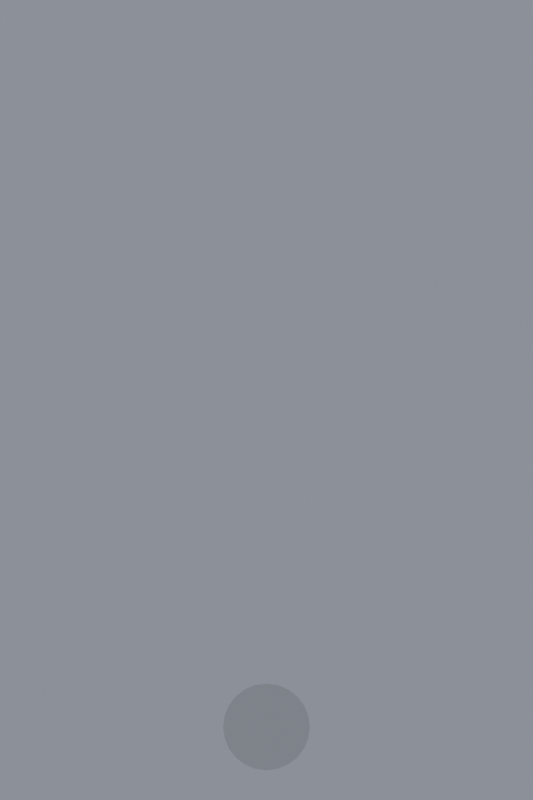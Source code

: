 # Source: fireb_fireball.blend  (saved by Blender 4.2.67; exported with 4.5.12 LTS)
import bpy
from mathutils import Matrix  # noqa: F401  (used for matrix-valued properties, if any)

bpy.ops.wm.read_factory_settings(use_empty=True)
scene = bpy.context.scene
scene.name = 'Scene'

# ---- materials (node trees are filled in below, after node groups)
mat_flame = bpy.data.materials.new('flame')

# ---- material node trees
mat_flame.use_nodes = True; mat_flame.node_tree.nodes.clear()
_N = mat_flame.node_tree.nodes; _L = mat_flame.node_tree.links
n0 = _N.new('ShaderNodeOutputMaterial'); n0.name = 'Material Output'; n0.location = (0, 0)
n1 = _N.new('ShaderNodeAttribute'); n1.name = 'Attribute'; n1.location = (0, 0)
n1.attribute_name = 'flame'
n2 = _N.new('ShaderNodeAttribute'); n2.name = 'Attribute.001'; n2.location = (0, 0)
n2.attribute_name = 'heat'
n3 = _N.new('ShaderNodeEmission'); n3.name = 'Emission'; n3.location = (0, 0)
n4 = _N.new('ShaderNodeMath'); n4.name = 'Math'; n4.location = (0, 0)
n4.operation = 'POWER'
n4.inputs[1].default_value = 2.2
n5 = _N.new('ShaderNodeMath'); n5.name = 'Math.001'; n5.location = (0, 0)
n5.operation = 'MULTIPLY'
n5.inputs[1].default_value = 0.1322
n6 = _N.new('ShaderNodeValToRGB'); n6.name = 'Color Ramp'; n6.location = (0, 0)
n6.color_ramp.interpolation = 'EASE'
while len(n6.color_ramp.elements) > 1: n6.color_ramp.elements.remove(n6.color_ramp.elements[-1])
n6.color_ramp.elements[0].position = 0.0; n6.color_ramp.elements[0].color = (0.25, 0.012, 0.0, 1.0)
_e = n6.color_ramp.elements.new(0.22); _e.color = (1.0, 0.1, 0.008, 1.0)
_e = n6.color_ramp.elements.new(0.5); _e.color = (1.0, 0.36, 0.035, 1.0)
_e = n6.color_ramp.elements.new(0.78); _e.color = (1.0, 0.55, 0.1, 1.0)
_e = n6.color_ramp.elements.new(1.0); _e.color = (1.0, 0.74, 0.3, 1.0)
_L.new(n1.outputs[2], n4.inputs[0])
_L.new(n4.outputs[0], n5.inputs[0])
_L.new(n1.outputs[2], n6.inputs[0])
_L.new(n6.outputs[0], n3.inputs[0])
_L.new(n5.outputs[0], n3.inputs[1])
_L.new(n3.outputs[0], n0.inputs[1])
n0.is_active_output = True

# ---- world
world_w = bpy.data.worlds.new('W'); scene.world = world_w
world_w.use_nodes = True; world_w.node_tree.nodes.clear()
_N = world_w.node_tree.nodes; _L = world_w.node_tree.links
n0 = _N.new('ShaderNodeBackground'); n0.name = 'Background'; n0.location = (10, 300)
n0.inputs[0].default_value = (0.75, 0.8, 0.9, 1.0)
n0.inputs[1].default_value = 0.35
n1 = _N.new('ShaderNodeOutputWorld'); n1.name = 'World Output'; n1.location = (300, 300)
_L.new(n0.outputs[0], n1.inputs[0])
n1.is_active_output = True

# ---- cameras
cam_cam = bpy.data.cameras.new('Cam')
cam_cam.type = 'ORTHO'
cam_cam.clip_end = 200.0
cam_cam.ortho_scale = 24.0

# ---- lights
light_sun = bpy.data.lights.new('Sun', 'SUN')
light_sun.angle = 0.4363
light_sun.energy = 1.6
light_glow = bpy.data.lights.new('Glow', 'POINT')
light_glow.color = (1.0, 0.52, 0.2)
light_glow.energy = 5.76e+04
light_glow.shadow_soft_size = 0.5

# ---- meshes
me_domain = bpy.data.meshes.new('Domain')
me_domain.from_pydata([(-8.0, -8.0, 0.0), (-8.0, -8.0, 24.0), (-8.0, 8.0, 0.0), (-8.0, 8.0, 24.0), (8.0, -8.0, 0.0), (8.0, -8.0, 24.0), (8.0, 8.0, 0.0), (8.0, 8.0, 24.0)], [], [(0, 1, 3, 2), (2, 3, 7, 6), (6, 7, 5, 4), (4, 5, 1, 0), (2, 6, 4, 0), (7, 3, 1, 5)])
me_domain.materials.append(mat_flame)
me_domain.update()
me_fuel0 = bpy.data.meshes.new('Fuel0')
me_fuel0.from_pydata([(0.0, 0.3365, 3.456), (0.0, 0.65, 3.326), (0.0, 1.256, 2.536), (0.0, 1.3, 2.2), (0.0, 1.256, 1.864), (0.0, 0.65, 1.074), (0.0, 0.3365, 0.9443), (0.104, 0.32, 3.456), (0.2009, 0.6182, 3.326), (0.2841, 0.8742, 3.119), (0.3479, 1.071, 2.85), (0.388, 1.194, 2.536), (0.4017, 1.236, 2.2), (0.388, 1.194, 1.864), (0.3479, 1.071, 1.55), (0.2841, 0.8742, 1.281), (0.2009, 0.6182, 1.074), (0.104, 0.32, 0.9443), (0.1978, 0.2722, 3.456), (0.3821, 0.5259, 3.326), (0.5403, 0.7437, 3.119), (0.6617, 0.9108, 2.85), (0.7381, 1.016, 2.536), (0.7641, 1.052, 2.2), (0.7381, 1.016, 1.864), (0.6617, 0.9108, 1.55), (0.5403, 0.7437, 1.281), (0.3821, 0.5259, 1.074), (0.1978, 0.2722, 0.9443), (0.0, 0.0, 0.9), (0.2722, 0.1978, 3.456), (0.5259, 0.3821, 3.326), (0.7437, 0.5403, 3.119), (0.9108, 0.6617, 2.85), (1.016, 0.7381, 2.536), (1.052, 0.7641, 2.2), (1.016, 0.7381, 1.864), (0.9108, 0.6617, 1.55), (0.7437, 0.5403, 1.281), (0.5259, 0.3821, 1.074), (0.2722, 0.1978, 0.9443), (0.32, 0.104, 3.456), (0.6182, 0.2009, 3.326), (0.8742, 0.2841, 3.119), (1.071, 0.3479, 2.85), (1.194, 0.388, 2.536), (1.236, 0.4017, 2.2), (1.194, 0.388, 1.864), (1.071, 0.3479, 1.55), (0.8742, 0.2841, 1.281), (0.6182, 0.2009, 1.074), (0.32, 0.104, 0.9443), (0.3365, -1.937e-08, 3.456), (0.65, -1.937e-08, 3.326), (0.9192, 0.0, 3.119), (1.126, 3.874e-08, 2.85), (1.256, 0.0, 2.536), (1.3, -3.874e-08, 2.2), (1.256, 0.0, 1.864), (1.126, 3.874e-08, 1.55), (0.9192, 0.0, 1.281), (0.65, -1.937e-08, 1.074), (0.3365, -1.937e-08, 0.9443), (0.32, -0.104, 3.456), (0.6182, -0.2009, 3.326), (0.8742, -0.2841, 3.119), (1.071, -0.3479, 2.85), (1.194, -0.388, 2.536), (1.236, -0.4017, 2.2), (1.194, -0.388, 1.864), (1.071, -0.3479, 1.55), (0.8742, -0.2841, 1.281), (0.6182, -0.2009, 1.074), (0.32, -0.104, 0.9443), (0.2722, -0.1978, 3.456), (0.5259, -0.3821, 3.326), (0.7437, -0.5403, 3.119), (0.9108, -0.6617, 2.85), (1.016, -0.7381, 2.536), (1.052, -0.7641, 2.2), (1.016, -0.7381, 1.864), (0.9108, -0.6617, 1.55), (0.7437, -0.5403, 1.281), (0.5259, -0.3821, 1.074), (0.2722, -0.1978, 0.9443), (0.1978, -0.2722, 3.456), (0.3821, -0.5259, 3.326), (0.5403, -0.7437, 3.119), (0.6617, -0.9108, 2.85), (0.7381, -1.016, 2.536), (0.7641, -1.052, 2.2), (0.7381, -1.016, 1.864), (0.6617, -0.9108, 1.55), (0.5403, -0.7437, 1.281), (0.3821, -0.5259, 1.074), (0.1978, -0.2722, 0.9443), (0.104, -0.32, 3.456), (0.2009, -0.6182, 3.326), (0.2841, -0.8742, 3.119), (0.3479, -1.071, 2.85), (0.388, -1.194, 2.536), (0.4017, -1.236, 2.2), (0.388, -1.194, 1.864), (0.3479, -1.071, 1.55), (0.2841, -0.8742, 1.281), (0.2009, -0.6182, 1.074), (0.104, -0.32, 0.9443), (0.0, 0.0, 3.5), (-2.906e-08, -0.3365, 3.456), (0.0, -0.65, 3.326), (1.937e-08, -0.9192, 3.119), (3.874e-08, -1.126, 2.85), (0.0, -1.256, 2.536), (0.0, -1.3, 2.2), (0.0, -1.256, 1.864), (3.874e-08, -1.126, 1.55), (1.937e-08, -0.9192, 1.281), (0.0, -0.65, 1.074), (-2.906e-08, -0.3365, 0.9443), (-0.104, -0.32, 3.456), (-0.2009, -0.6182, 3.326), (-0.2841, -0.8742, 3.119), (-0.3479, -1.071, 2.85), (-0.388, -1.194, 2.536), (-0.4017, -1.236, 2.2), (-0.388, -1.194, 1.864), (-0.3479, -1.071, 1.55), (-0.2841, -0.8742, 1.281), (-0.2009, -0.6182, 1.074), (-0.104, -0.32, 0.9443), (-0.1978, -0.2722, 3.456), (-0.3821, -0.5259, 3.326), (-0.5403, -0.7437, 3.119), (-0.6617, -0.9108, 2.85), (-0.7381, -1.016, 2.536), (-0.7641, -1.052, 2.2), (-0.7381, -1.016, 1.864), (-0.6617, -0.9108, 1.55), (-0.5403, -0.7437, 1.281), (-0.3821, -0.5259, 1.074), (-0.1978, -0.2722, 0.9443), (-0.2722, -0.1978, 3.456), (-0.5259, -0.3821, 3.326), (-0.7437, -0.5403, 3.119), (-0.9108, -0.6617, 2.85), (-1.016, -0.7381, 2.536), (-1.052, -0.7641, 2.2), (-1.016, -0.7381, 1.864), (-0.9108, -0.6617, 1.55), (-0.7437, -0.5403, 1.281), (-0.5259, -0.3821, 1.074), (-0.2722, -0.1978, 0.9443), (-0.32, -0.104, 3.456), (-0.6182, -0.2009, 3.326), (-0.8742, -0.2841, 3.119), (-1.071, -0.3479, 2.85), (-1.194, -0.388, 2.536), (-1.236, -0.4017, 2.2), (-1.194, -0.388, 1.864), (-1.071, -0.3479, 1.55), (-0.8742, -0.2841, 1.281), (-0.6182, -0.2009, 1.074), (-0.32, -0.104, 0.9443), (-0.3365, 4.843e-08, 3.456), (-0.65, 0.0, 3.326), (-0.9192, -1.937e-08, 3.119), (-1.126, 0.0, 2.85), (-1.256, 7.749e-08, 2.536), (-1.3, 0.0, 2.2), (-1.256, 7.749e-08, 1.864), (-1.126, 0.0, 1.55), (-0.9192, -1.937e-08, 1.281), (-0.65, 0.0, 1.074), (-0.3365, 4.843e-08, 0.9443), (-0.32, 0.104, 3.456), (-0.6182, 0.2009, 3.326), (-0.8742, 0.2841, 3.119), (-1.071, 0.3479, 2.85), (-1.194, 0.388, 2.536), (-1.236, 0.4017, 2.2), (-1.194, 0.388, 1.864), (-1.071, 0.3479, 1.55), (-0.8742, 0.2841, 1.281), (-0.6182, 0.2009, 1.074), (-0.32, 0.104, 0.9443), (-0.2722, 0.1978, 3.456), (-0.5259, 0.3821, 3.326), (-0.7437, 0.5403, 3.119), (-0.9108, 0.6617, 2.85), (-1.016, 0.7381, 2.536), (-1.052, 0.7641, 2.2), (-1.016, 0.7381, 1.864), (-0.9108, 0.6617, 1.55), (-0.7437, 0.5403, 1.281), (-0.5259, 0.3821, 1.074), (-0.2722, 0.1978, 0.9443), (-0.1978, 0.2722, 3.456), (-0.3821, 0.5259, 3.326), (-0.5403, 0.7437, 3.119), (-0.6617, 0.9108, 2.85), (-0.7381, 1.016, 2.536), (-0.7641, 1.052, 2.2), (-0.7381, 1.016, 1.864), (-0.6617, 0.9108, 1.55), (-0.5403, 0.7437, 1.281), (-0.3821, 0.5259, 1.074), (-0.1978, 0.2722, 0.9443), (-0.104, 0.32, 3.456), (-0.2009, 0.6182, 3.326), (-0.2841, 0.8742, 3.119), (-0.3479, 1.071, 2.85), (-0.388, 1.194, 2.536), (-0.4017, 1.236, 2.2), (-0.388, 1.194, 1.864), (-0.3479, 1.071, 1.55), (-0.2841, 0.8742, 1.281), (-0.2009, 0.6182, 1.074), (-0.104, 0.32, 0.9443), (-3.874e-08, 0.9192, 3.119), (1.162e-07, 1.126, 2.85), (1.162e-07, 1.126, 1.55), (-3.874e-08, 0.9192, 1.281)], [], [(5, 221, 15, 16), (4, 3, 12, 13), (219, 218, 9, 10), (6, 5, 16, 17), (0, 107, 7), (220, 4, 13, 14), (2, 219, 10, 11), (29, 6, 17), (1, 0, 7, 8), (221, 220, 14, 15), (3, 2, 11, 12), (218, 1, 8, 9), (11, 10, 21, 22), (29, 17, 28), (8, 7, 18, 19), (15, 14, 25, 26), (12, 11, 22, 23), (9, 8, 19, 20), (16, 15, 26, 27), (13, 12, 23, 24), (10, 9, 20, 21), (17, 16, 27, 28), (7, 107, 18), (14, 13, 24, 25), (24, 23, 35, 36), (21, 20, 32, 33), (28, 27, 39, 40), (18, 107, 30), (25, 24, 36, 37), (22, 21, 33, 34), (29, 28, 40), (19, 18, 30, 31), (26, 25, 37, 38), (23, 22, 34, 35), (20, 19, 31, 32), (27, 26, 38, 39), (35, 34, 45, 46), (32, 31, 42, 43), (39, 38, 49, 50), (36, 35, 46, 47), (33, 32, 43, 44), (40, 39, 50, 51), (30, 107, 41), (37, 36, 47, 48), (34, 33, 44, 45), (29, 40, 51), (31, 30, 41, 42), (38, 37, 48, 49), (48, 47, 58, 59), (45, 44, 55, 56), (29, 51, 62), (42, 41, 52, 53), (49, 48, 59, 60), (46, 45, 56, 57), (43, 42, 53, 54), (50, 49, 60, 61), (47, 46, 57, 58), (44, 43, 54, 55), (51, 50, 61, 62), (41, 107, 52), (58, 57, 68, 69), (55, 54, 65, 66), (62, 61, 72, 73), (52, 107, 63), (59, 58, 69, 70), (56, 55, 66, 67), (29, 62, 73), (53, 52, 63, 64), (60, 59, 70, 71), (57, 56, 67, 68), (54, 53, 64, 65), (61, 60, 71, 72), (71, 70, 81, 82), (68, 67, 78, 79), (65, 64, 75, 76), (72, 71, 82, 83), (69, 68, 79, 80), (66, 65, 76, 77), (73, 72, 83, 84), (63, 107, 74), (70, 69, 80, 81), (67, 66, 77, 78), (29, 73, 84), (64, 63, 74, 75), (74, 107, 85), (81, 80, 91, 92), (78, 77, 88, 89), (29, 84, 95), (75, 74, 85, 86), (82, 81, 92, 93), (79, 78, 89, 90), (76, 75, 86, 87), (83, 82, 93, 94), (80, 79, 90, 91), (77, 76, 87, 88), (84, 83, 94, 95), (94, 93, 104, 105), (91, 90, 101, 102), (88, 87, 98, 99), (95, 94, 105, 106), (85, 107, 96), (92, 91, 102, 103), (89, 88, 99, 100), (29, 95, 106), (86, 85, 96, 97), (93, 92, 103, 104), (90, 89, 100, 101), (87, 86, 97, 98), (97, 96, 108, 109), (104, 103, 115, 116), (101, 100, 112, 113), (98, 97, 109, 110), (105, 104, 116, 117), (102, 101, 113, 114), (99, 98, 110, 111), (106, 105, 117, 118), (96, 107, 108), (103, 102, 114, 115), (100, 99, 111, 112), (29, 106, 118), (118, 117, 128, 129), (108, 107, 119), (115, 114, 125, 126), (112, 111, 122, 123), (29, 118, 129), (109, 108, 119, 120), (116, 115, 126, 127), (113, 112, 123, 124), (110, 109, 120, 121), (117, 116, 127, 128), (114, 113, 124, 125), (111, 110, 121, 122), (121, 120, 131, 132), (128, 127, 138, 139), (125, 124, 135, 136), (122, 121, 132, 133), (129, 128, 139, 140), (119, 107, 130), (126, 125, 136, 137), (123, 122, 133, 134), (29, 129, 140), (120, 119, 130, 131), (127, 126, 137, 138), (124, 123, 134, 135), (29, 140, 151), (131, 130, 141, 142), (138, 137, 148, 149), (135, 134, 145, 146), (132, 131, 142, 143), (139, 138, 149, 150), (136, 135, 146, 147), (133, 132, 143, 144), (140, 139, 150, 151), (130, 107, 141), (137, 136, 147, 148), (134, 133, 144, 145), (144, 143, 154, 155), (151, 150, 161, 162), (141, 107, 152), (148, 147, 158, 159), (145, 144, 155, 156), (29, 151, 162), (142, 141, 152, 153), (149, 148, 159, 160), (146, 145, 156, 157), (143, 142, 153, 154), (150, 149, 160, 161), (147, 146, 157, 158), (154, 153, 164, 165), (161, 160, 171, 172), (158, 157, 168, 169), (155, 154, 165, 166), (162, 161, 172, 173), (152, 107, 163), (159, 158, 169, 170), (156, 155, 166, 167), (29, 162, 173), (153, 152, 163, 164), (160, 159, 170, 171), (157, 156, 167, 168), (167, 166, 177, 178), (29, 173, 184), (164, 163, 174, 175), (171, 170, 181, 182), (168, 167, 178, 179), (165, 164, 175, 176), (172, 171, 182, 183), (169, 168, 179, 180), (166, 165, 176, 177), (173, 172, 183, 184), (163, 107, 174), (170, 169, 180, 181), (177, 176, 187, 188), (184, 183, 194, 195), (174, 107, 185), (181, 180, 191, 192), (178, 177, 188, 189), (29, 184, 195), (175, 174, 185, 186), (182, 181, 192, 193), (179, 178, 189, 190), (176, 175, 186, 187), (183, 182, 193, 194), (180, 179, 190, 191), (190, 189, 200, 201), (187, 186, 197, 198), (194, 193, 204, 205), (191, 190, 201, 202), (188, 187, 198, 199), (195, 194, 205, 206), (185, 107, 196), (192, 191, 202, 203), (189, 188, 199, 200), (29, 195, 206), (186, 185, 196, 197), (193, 192, 203, 204), (200, 199, 210, 211), (29, 206, 217), (197, 196, 207, 208), (204, 203, 214, 215), (201, 200, 211, 212), (198, 197, 208, 209), (205, 204, 215, 216), (202, 201, 212, 213), (199, 198, 209, 210), (206, 205, 216, 217), (196, 107, 207), (203, 202, 213, 214), (213, 212, 3, 4), (210, 209, 218, 219), (217, 216, 5, 6), (207, 107, 0), (214, 213, 4, 220), (211, 210, 219, 2), (29, 217, 6), (208, 207, 0, 1), (215, 214, 220, 221), (212, 211, 2, 3), (209, 208, 1, 218), (216, 215, 221, 5)])
me_fuel0.update()

# ---- objects
ob_domain = bpy.data.objects.new('Domain', me_domain)
ob_fuel0 = bpy.data.objects.new('Fuel0', me_fuel0)
ob_cam = bpy.data.objects.new('Cam', cam_cam)
ob_sun = bpy.data.objects.new('Sun', light_sun)
ob_glow = bpy.data.objects.new('Glow', light_glow)

# ---- transforms, parenting, visibility, modifiers, constraints
ob_domain.location = (0.0, 0.0, 0.0)
ob_domain.display_type = 'WIRE'
_m = ob_domain.modifiers.new('Fluid', 'FLUID')
_m.fluid_type = 'DOMAIN'
ob_fuel0.location = (0.0, 0.0, 0.0)
_m = ob_fuel0.modifiers.new('Fluid', 'FLUID')
_m.fluid_type = 'FLOW'
ob_cam.location = (0.0, -40.0, 12.0)
ob_cam.rotation_euler = (1.571, 0.0, 0.0)
ob_sun.location = (0.0, 0.0, 0.0)
ob_sun.rotation_euler = (0.9599, 0.0, -0.4363)
ob_sun.hide_render = True
ob_glow.location = (0.0, -7.2, 4.6)
ob_glow.hide_render = True

# ---- collection membership
scene.collection.objects.link(ob_domain)
scene.collection.objects.link(ob_fuel0)
scene.collection.objects.link(ob_cam)
scene.collection.objects.link(ob_sun)
scene.collection.objects.link(ob_glow)

# ---- scene / render settings (as saved in the file)
scene.camera = ob_cam
scene.frame_start = 1; scene.frame_end = 72; scene.frame_set(1)
scene.render.engine = 'CYCLES'
scene.render.image_settings.file_format = 'OPEN_EXR'
scene.render.image_settings.color_depth = '16'
scene.render.resolution_x = 128
scene.render.resolution_y = 192
scene.render.film_transparent = True
scene.cycles.use_denoising = False
scene.cycles.samples = 20
scene.cycles.use_adaptive_sampling = False
scene.cycles.max_bounces = 4
scene.cycles.volume_max_steps = 512
scene.view_settings.view_transform = 'Standard'
bpy.context.view_layer.update()
